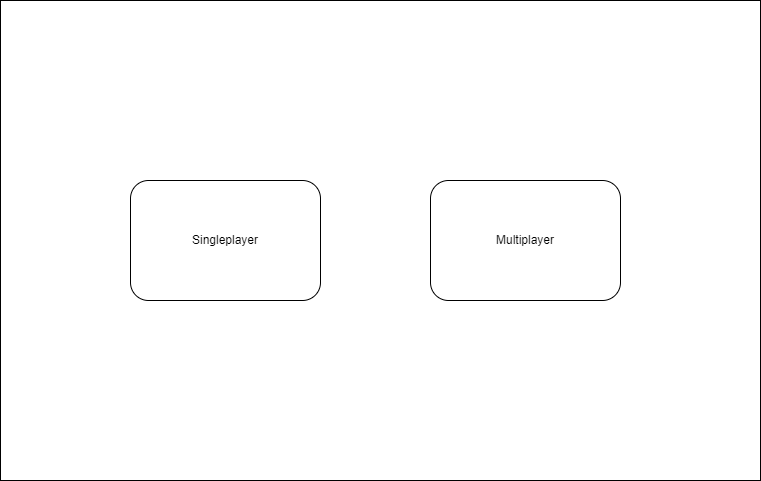

The diagram above was exported from draw.io. Its source (the exported page's mxGraphModel, read from the mxfile embedded in the PNG):
<mxGraphModel dx="1102" dy="614" grid="1" gridSize="10" guides="1" tooltips="1" connect="1" arrows="1" fold="1" page="1" pageScale="1" pageWidth="850" pageHeight="1100" math="0" shadow="0">
  <root>
    <mxCell id="0" />
    <mxCell id="1" parent="0" />
    <mxCell id="Aad-pttGqP_e8VvrRvHP-1" value="" style="rounded=0;whiteSpace=wrap;html=1;" vertex="1" parent="1">
      <mxGeometry x="50" y="60" width="760" height="480" as="geometry" />
    </mxCell>
    <mxCell id="Aad-pttGqP_e8VvrRvHP-2" value="Singleplayer" style="rounded=1;whiteSpace=wrap;html=1;" vertex="1" parent="1">
      <mxGeometry x="180" y="240" width="190" height="120" as="geometry" />
    </mxCell>
    <mxCell id="Aad-pttGqP_e8VvrRvHP-4" value="Multiplayer" style="rounded=1;whiteSpace=wrap;html=1;" vertex="1" parent="1">
      <mxGeometry x="480" y="240" width="190" height="120" as="geometry" />
    </mxCell>
  </root>
</mxGraphModel>